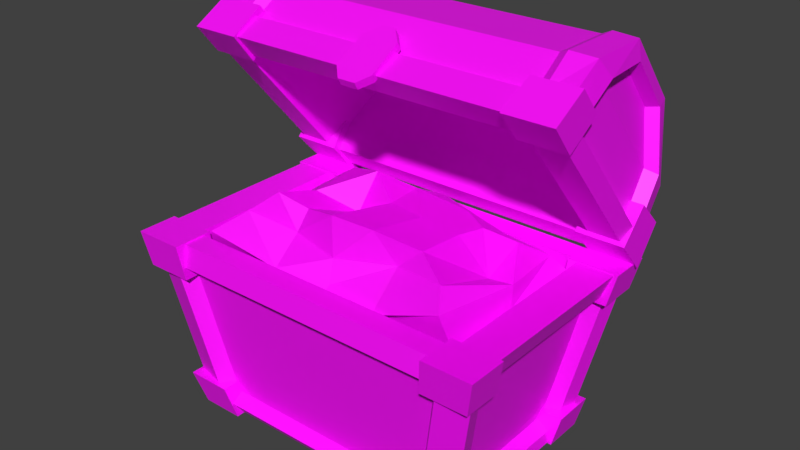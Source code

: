# Source: treasure-chest.blend  (saved by Blender 2.82.7; exported with 4.5.12 LTS)
import bpy
from mathutils import Matrix  # noqa: F401  (used for matrix-valued properties, if any)

bpy.ops.wm.read_factory_settings(use_empty=True)
scene = bpy.context.scene
scene.name = 'Scene'

# ---- collections
col_collection_1 = bpy.data.collections.new('Collection 1'); scene.collection.children.link(col_collection_1)

# ---- images (referenced by path relative to the original .blend; pixels are not part of the script)
import os
ASSET_DIR = os.environ.get("B2B_ASSET_DIR", "")  # directory of the original .blend (textures are referenced by path, not embedded)
HERE = os.path.dirname(os.path.abspath(__file__))  # packed textures are extracted next to this script under _unpacked/

def load_image(name, relpath, width, height, colorspace="sRGB"):
    """Load a texture the original file referenced (path relative to the .blend, or extracted next to this script)."""
    p = next((c for c in (os.path.join(HERE, relpath), os.path.join(ASSET_DIR, relpath)) if relpath and os.path.exists(c)), "")
    if p:
        img = bpy.data.images.load(p, check_existing=True)
        img.name = name
    else:  # same state as the original file: an image datablock whose file is absent (Cycles renders it pink)
        img = bpy.data.images.new(name, width, height)
        img.source = "FILE"
        img.filepath = "//" + (relpath or name)
    img.colorspace_settings.name = colorspace
    return img
img_treasure_chest_jpg = load_image('treasure-chest.jpg', 'treasure-chest.jpg', 1024, 1024, 'sRGB')

# ---- materials (node trees are filled in below, after node groups)
mat_treasure_chest = bpy.data.materials.new('treasure-chest')
mat_treasure_chest.alpha_threshold = 0.0
mat_treasure_chest.use_transparent_shadow = False
mat_treasure_chest.roughness = 0.5

# ---- material node trees
mat_treasure_chest.use_nodes = True; mat_treasure_chest.node_tree.nodes.clear()
_N = mat_treasure_chest.node_tree.nodes; _L = mat_treasure_chest.node_tree.links
n0 = _N.new('ShaderNodeOutputMaterial'); n0.name = 'Material Output'; n0.location = (300, 300)
n1 = _N.new('ShaderNodeBsdfPrincipled'); n1.name = 'Principled BSDF'; n1.location = (10, 300)
n1.distribution = 'GGX'
n1.subsurface_method = 'BURLEY'
n1.inputs[3].default_value = 1.45
n1.inputs[27].default_value = (0.0, 0.0, 0.0, 1.0)
n1.inputs[28].default_value = 1.0
n2 = _N.new('ShaderNodeTexImage'); n2.name = 'Image Texture'; n2.location = (-386, 202)
n2.image = img_treasure_chest_jpg
_L.new(n1.outputs[0], n0.inputs[0])
_L.new(n2.outputs[0], n1.inputs[0])
n0.is_active_output = True

# ---- world
world_world = bpy.data.worlds.new('World'); scene.world = world_world
world_world.color = (0.05088, 0.05088, 0.05088)
world_world.use_sun_shadow = False
world_world.sun_shadow_jitter_overblur = 0.0
world_world.cycles.sampling_method = 'MANUAL'

# ---- meshes
me_treasure_chest = bpy.data.meshes.new('treasure-chest')
me_treasure_chest.from_pydata([(-0.5407, -0.4165, -0.2444), (-0.5712, -0.4738, -0.02771), (-0.5079, 0.1946, -0.2696), (-0.5717, 0.2788, -0.04684), (0.5044, -0.3871, -0.2856), (0.5425, -0.4488, 0.01081), (0.5164, 0.2497, -0.3088), (0.5512, 0.2326, -0.0388), (-0.3383, -0.3202, 0.1568), (-0.3535, 0.1332, 0.1006), (0.3738, 0.03564, 0.09632), (0.3588, -0.3069, 0.1336), (-0.5535, -0.0913, -0.2541), (-0.6111, -0.4347, -0.109), (-0.5662, -0.05947, -0.05899), (-0.6082, 0.1949, -0.1669), (0.004074, 0.1846, -0.2899), (0.03357, 0.2237, -0.02823), (0.6116, 0.2677, -0.1056), (0.5649, -0.1345, -0.2437), (0.5795, -0.06026, -0.02823), (0.5891, -0.4035, -0.1743), (-0.008187, -0.4641, -0.2247), (0.02179, -0.4308, -0.06978), (-0.2914, -0.161, 0.1216), (-0.004728, 0.1129, 0.1191), (0.355, -0.093, 0.113), (-0.05296, -0.3299, 0.1528), (-0.4613, -0.3693, 0.05853), (-0.4687, 0.161, 0.02358), (0.4864, -0.3667, 0.0715), (0.4649, 0.1365, 0.02558), (0.4862, -0.08073, -0.02692), (0.04831, 0.2256, 0.0636), (-0.005726, -0.3784, 0.009473), (0.01044, -0.0637, 0.1233), (-0.4471, -0.1018, 0.02398), (-0.04767, -0.1009, -0.2715), (-0.004285, -0.4788, -0.1332), (0.5981, -0.09246, -0.1098), (0.0525, 0.2939, -0.06329), (-0.619, -0.09363, -0.1098), (0.2927, -0.1285, -0.3183), (0.2584, -0.3214, 0.04554), (0.2623, 0.1425, 0.0725), (0.2695, -0.4318, -0.07262), (0.2133, -0.4232, -0.2552), (0.144, -0.325, 0.1542), (0.1814, -0.09157, 0.1285), (0.2871, 0.2343, -0.01333), (0.3001, 0.2278, -0.2335), (0.2367, 0.2586, -0.04929), (0.2554, -0.4663, -0.09126), (0.2391, 0.1129, 0.09839), (-0.253, -0.01068, -0.2584), (-0.1666, 0.06174, 0.1622), (-0.2356, -0.4367, -0.1104), (-0.2123, -0.2884, 0.114), (-0.1865, 0.1809, 0.03273), (-0.2635, 0.2118, -0.2978), (-0.218, -0.4715, -0.06911), (-0.1722, 0.2675, -0.0439), (-0.2105, -0.4239, -0.2644), (-0.1349, -0.08846, 0.04711), (-0.1429, 0.2105, -0.02133), (-0.2324, -0.3327, 0.02496), (-0.0814, -0.2509, 0.7019), (-0.0814, -0.1108, 0.7852), (-0.0814, -0.233, 0.6718), (-0.0814, -0.09287, 0.7551), (0.08158, -0.2509, 0.7019), (0.08158, -0.1108, 0.7852), (0.08158, -0.233, 0.6718), (0.08158, -0.09287, 0.7551), (-0.02935, -0.06105, 0.8147), (-0.02935, -0.04314, 0.7846), (0.02952, -0.04314, 0.7846), (0.02952, -0.06105, 0.8147), (-0.03747, -0.2777, 0.6481), (-0.03698, -0.2945, 0.6773), (0.04126, -0.2777, 0.6481), (0.04175, -0.2945, 0.6773), (0.4568, -0.5123, -0.8483), (0.4844, -0.549, -0.7046), (0.4568, -0.3531, -0.8483), (0.4844, -0.368, -0.7046), (0.6406, -0.5123, -0.8483), (0.6798, -0.549, -0.7046), (0.6406, -0.3531, -0.8483), (0.6798, -0.368, -0.7046), (0.5859, -0.6079, -0.1982), (0.6044, -0.6278, -0.0484), (0.5859, -0.441, -0.1982), (0.6044, -0.4559, -0.0484), (0.7883, -0.6079, -0.1982), (0.8184, -0.6278, -0.0484), (0.7883, -0.441, -0.1982), (0.8184, -0.4559, -0.0484), (0.5859, 0.4359, -0.1869), (0.6044, 0.4572, -0.05314), (0.5859, 0.2579, -0.1869), (0.6044, 0.2738, -0.05314), (0.7883, 0.4359, -0.1869), (0.8184, 0.4572, -0.05314), (0.7883, 0.2579, -0.1869), (0.8184, 0.2738, -0.05314), (0.4508, 0.3448, -0.8474), (0.4693, 0.366, -0.717), (0.4508, 0.1667, -0.8474), (0.4693, 0.1826, -0.717), (0.6531, 0.3448, -0.8474), (0.6832, 0.366, -0.717), (0.6531, 0.1667, -0.8474), (0.6832, 0.1826, -0.717), (0.6156, -0.248, 0.6978), (0.6238, -0.09452, 0.7857), (0.6204, -0.1509, 0.5756), (0.6238, 0.001889, 0.6708), (0.8268, -0.248, 0.6978), (0.8271, -0.09452, 0.7857), (0.8268, -0.1509, 0.5756), (0.8271, 0.001889, 0.6708), (0.6156, 0.2833, 0.06456), (0.6238, 0.4048, 0.1944), (0.6204, 0.4055, -0.07208), (0.6238, 0.5217, 0.07775), (0.8268, 0.2833, 0.06456), (0.8271, 0.4048, 0.1944), (0.8268, 0.4055, -0.07208), (0.8271, 0.5217, 0.07775), (-0.6395, -0.4818, -0.8389), (-0.8013, -0.5804, -0.05521), (-0.6395, 0.2969, -0.8389), (-0.8013, 0.3954, -0.05521), (0.6395, -0.4818, -0.8389), (0.8013, -0.5804, -0.05521), (0.6395, 0.2969, -0.8389), (0.8013, 0.3954, -0.05521), (-0.7942, 0.59, 0.1961), (-0.8013, 0.402, -0.04764), (-0.7942, 0.03956, 0.842), (-0.8013, -0.2309, 0.695), (0.7942, 0.59, 0.1961), (0.8013, 0.402, -0.04764), (0.7942, 0.03956, 0.842), (0.8013, -0.2309, 0.695), (-0.7568, 0.3743, 0.8204), (-0.7568, 0.6218, 0.53), (0.7568, 0.3743, 0.8204), (0.7568, 0.6218, 0.53), (-0.6411, -0.4828, -0.05521), (-0.6411, 0.2978, -0.05521), (0.6411, 0.2978, -0.05521), (0.6411, -0.4828, -0.05521), (-0.5139, -0.4053, -0.7025), (-0.5139, 0.2204, -0.7025), (0.5139, 0.2204, -0.7025), (0.5139, -0.4053, -0.7025), (-0.6635, 0.321, 0.04737), (-0.6635, -0.1499, 0.6), (0.6635, -0.1499, 0.6), (0.6635, 0.321, 0.04737), (-0.5653, 0.5138, 0.2754), (-0.5653, 0.1058, 0.7542), (0.5653, 0.1058, 0.7542), (0.5653, 0.5138, 0.2754), (-0.2574, 0.5337, 0.4922), (-0.2574, 0.323, 0.7394), (0.2574, 0.323, 0.7394), (0.2574, 0.5337, 0.4922), (-0.6306, -0.41, -0.7932), (-0.7625, -0.4903, -0.1542), (-0.7625, 0.3053, -0.1542), (-0.6306, 0.225, -0.7932), (-0.5214, 0.3356, -0.7846), (-0.6534, 0.4159, -0.1456), (0.6534, 0.4159, -0.1456), (0.5214, 0.3356, -0.7846), (0.6306, 0.225, -0.7932), (0.7625, 0.3053, -0.1542), (0.7625, -0.4903, -0.1542), (0.6306, -0.41, -0.7932), (0.5214, -0.5205, -0.7846), (0.6534, -0.6008, -0.1456), (-0.6534, -0.6008, -0.1456), (-0.5214, -0.5205, -0.7846), (-0.5775, -0.3873, -0.7584), (-0.7, -0.4619, -0.1651), (-0.7, 0.2769, -0.1651), (-0.5775, 0.2023, -0.7584), (-0.4842, 0.2799, -0.7544), (-0.6067, 0.3545, -0.161), (0.6067, 0.3545, -0.161), (0.4842, 0.2799, -0.7544), (0.5775, 0.2023, -0.7584), (0.7, 0.2769, -0.1651), (0.7, -0.4619, -0.1651), (0.5775, -0.3873, -0.7584), (0.4842, -0.4648, -0.7544), (0.6067, -0.5394, -0.161), (-0.6067, -0.5394, -0.161), (-0.4842, -0.4648, -0.7544), (-0.8158, 0.1031, 0.7622), (-0.7783, 0.3575, 0.7459), (-0.7783, 0.5455, 0.5252), (-0.8158, 0.5213, 0.2715), (-0.8229, 0.3785, 0.08635), (-0.8229, -0.1023, 0.6506), (0.8158, 0.5213, 0.2715), (0.7783, 0.5455, 0.5252), (0.7783, 0.3575, 0.7459), (0.8158, 0.1031, 0.7622), (0.8229, -0.1023, 0.6506), (0.8229, 0.3785, 0.08635), (-0.7649, 0.1138, 0.741), (-0.7301, 0.3499, 0.7258), (-0.7301, 0.5245, 0.5209), (-0.7649, 0.502, 0.2854), (-0.7715, 0.3694, 0.1134), (-0.7715, -0.07704, 0.6373), (0.7646, 0.4953, 0.2926), (0.7309, 0.517, 0.5204), (0.7309, 0.3481, 0.7184), (0.7646, 0.1198, 0.7331), (0.771, -0.06465, 0.6329), (0.771, 0.367, 0.1264), (-0.682, 0.5954, 0.1903), (-0.6881, 0.4456, 0.0071), (-0.6881, -0.1193, 0.7481), (-0.682, 0.03469, 0.8483), (0.682, 0.03469, 0.8483), (0.6881, -0.1193, 0.7481), (0.6881, 0.4456, 0.0071), (0.682, 0.5954, 0.1903), (-0.6498, 0.3757, 0.8263), (-0.6498, 0.6278, 0.5305), (0.6498, 0.3757, 0.8263), (0.6498, 0.6278, 0.5305), (-0.6396, 0.5787, 0.2111), (-0.6453, 0.4382, 0.03936), (-0.6453, -0.09155, 0.7342), (-0.6396, 0.05287, 0.8281), (0.6396, 0.05287, 0.8281), (0.6453, -0.09155, 0.7342), (0.6453, 0.4382, 0.03936), (0.6396, 0.5787, 0.2111), (-0.6094, 0.3726, 0.8076), (-0.6094, 0.6091, 0.5301), (0.6094, 0.3726, 0.8076), (0.6094, 0.6091, 0.5301), (-0.4568, -0.5123, -0.8483), (-0.4844, -0.549, -0.7046), (-0.4568, -0.3531, -0.8483), (-0.4844, -0.368, -0.7046), (-0.6406, -0.5123, -0.8483), (-0.6798, -0.549, -0.7046), (-0.6406, -0.3531, -0.8483), (-0.6798, -0.368, -0.7046), (-0.5859, -0.6079, -0.1982), (-0.6044, -0.6278, -0.0484), (-0.5859, -0.441, -0.1982), (-0.6044, -0.4559, -0.0484), (-0.7883, -0.6079, -0.1982), (-0.8184, -0.6278, -0.0484), (-0.7883, -0.441, -0.1982), (-0.8184, -0.4559, -0.0484), (-0.5859, 0.4359, -0.1869), (-0.6044, 0.4572, -0.05314), (-0.5859, 0.2579, -0.1869), (-0.6044, 0.2738, -0.05314), (-0.7883, 0.4359, -0.1869), (-0.8184, 0.4572, -0.05314), (-0.7883, 0.2579, -0.1869), (-0.8184, 0.2738, -0.05314), (-0.4508, 0.3448, -0.8474), (-0.4693, 0.366, -0.717), (-0.4508, 0.1667, -0.8474), (-0.4693, 0.1826, -0.717), (-0.6531, 0.3448, -0.8474), (-0.6832, 0.366, -0.717), (-0.6531, 0.1667, -0.8474), (-0.6832, 0.1826, -0.717), (-0.6156, -0.248, 0.6978), (-0.6238, -0.09452, 0.7857), (-0.6204, -0.1509, 0.5756), (-0.6238, 0.001889, 0.6708), (-0.8268, -0.248, 0.6978), (-0.8271, -0.09452, 0.7857), (-0.8268, -0.1509, 0.5756), (-0.8271, 0.001889, 0.6708), (-0.6156, 0.2833, 0.06456), (-0.6238, 0.4048, 0.1944), (-0.6204, 0.4055, -0.07208), (-0.6238, 0.5217, 0.07775), (-0.8268, 0.2833, 0.06456), (-0.8271, 0.4048, 0.1944), (-0.8268, 0.4055, -0.07208), (-0.8271, 0.5217, 0.07775)], [], [(41, 14, 3, 15), (40, 17, 49, 51), (39, 20, 5, 21), (38, 23, 60, 56), (37, 42, 46, 22), (36, 28, 8, 24), (35, 63, 57, 27), (34, 43, 47, 27), (33, 58, 55, 25), (32, 31, 10, 26), (30, 32, 26, 11), (5, 20, 32, 30), (20, 7, 31, 32), (31, 44, 53, 10), (7, 49, 44, 31), (17, 64, 58, 33), (28, 65, 57, 8), (1, 60, 65, 28), (23, 52, 43, 34), (26, 48, 47, 11), (10, 53, 48, 26), (25, 55, 63, 35), (29, 36, 24, 9), (3, 14, 36, 29), (14, 1, 28, 36), (12, 54, 62, 0), (2, 59, 54, 12), (16, 50, 42, 37), (22, 38, 56, 62), (4, 21, 45, 46), (21, 5, 52, 45), (19, 39, 21, 4), (6, 18, 39, 19), (18, 7, 20, 39), (16, 40, 51, 50), (2, 15, 61, 59), (15, 3, 64, 61), (12, 41, 15, 2), (0, 13, 41, 12), (13, 1, 14, 41), (45, 52, 23, 38), (50, 51, 18, 6), (51, 49, 7, 18), (47, 43, 30, 11), (53, 44, 33, 25), (47, 48, 35, 27), (42, 50, 6, 19), (46, 45, 38, 22), (46, 42, 19, 4), (44, 49, 17, 33), (43, 52, 5, 30), (48, 53, 25, 35), (54, 59, 16, 37), (62, 56, 13, 0), (61, 64, 17, 40), (56, 60, 1, 13), (58, 64, 3, 29), (65, 60, 23, 34), (63, 55, 9, 24), (62, 54, 37, 22), (59, 61, 40, 16), (57, 63, 24, 8), (55, 58, 29, 9), (57, 65, 34, 27), (66, 67, 69, 68), (68, 69, 73, 72), (72, 73, 71, 70), (70, 71, 67, 66), (68, 72, 80, 78), (67, 71, 77, 74), (76, 75, 74, 77), (73, 69, 75, 76), (71, 73, 76, 77), (69, 67, 74, 75), (78, 80, 81, 79), (66, 68, 78, 79), (72, 70, 81, 80), (70, 66, 79, 81), (82, 83, 85, 84), (84, 85, 89, 88), (88, 89, 87, 86), (86, 87, 83, 82), (84, 88, 86, 82), (89, 85, 83, 87), (90, 91, 93, 92), (92, 93, 97, 96), (96, 97, 95, 94), (94, 95, 91, 90), (92, 96, 94, 90), (97, 93, 91, 95), (98, 99, 101, 100), (100, 101, 105, 104), (104, 105, 103, 102), (102, 103, 99, 98), (100, 104, 102, 98), (105, 101, 99, 103), (106, 107, 109, 108), (108, 109, 113, 112), (112, 113, 111, 110), (110, 111, 107, 106), (108, 112, 110, 106), (113, 109, 107, 111), (114, 115, 117, 116), (116, 117, 121, 120), (120, 121, 119, 118), (118, 119, 115, 114), (116, 120, 118, 114), (121, 117, 115, 119), (122, 123, 125, 124), (124, 125, 129, 128), (128, 129, 127, 126), (126, 127, 123, 122), (124, 128, 126, 122), (129, 125, 123, 127), (132, 136, 134, 130), (133, 131, 150, 151), (138, 147, 235, 226), (142, 143, 232, 233), (146, 140, 229, 234), (145, 141, 159, 160), (147, 146, 234, 235), (141, 145, 231, 228), (150, 153, 157, 154), (131, 135, 153, 150), (137, 133, 151, 152), (135, 137, 152, 153), (156, 155, 154, 157), (152, 151, 155, 156), (153, 152, 156, 157), (151, 150, 154, 155), (161, 160, 164, 165), (143, 145, 160, 161), (141, 139, 158, 159), (139, 143, 161, 158), (162, 165, 169, 166), (159, 158, 162, 163), (158, 161, 165, 162), (160, 159, 163, 164), (168, 167, 166, 169), (164, 163, 167, 168), (165, 164, 168, 169), (163, 162, 166, 167), (131, 171, 170, 130), (133, 172, 171, 131), (132, 173, 172, 133), (130, 170, 173, 132), (133, 175, 174, 132), (137, 176, 175, 133), (136, 177, 176, 137), (132, 174, 177, 136), (137, 179, 178, 136), (135, 180, 179, 137), (134, 181, 180, 135), (136, 178, 181, 134), (135, 183, 182, 134), (131, 184, 183, 135), (130, 185, 184, 131), (134, 182, 185, 130), (186, 187, 188, 189), (171, 187, 186, 170), (172, 188, 187, 171), (173, 189, 188, 172), (170, 186, 189, 173), (190, 191, 192, 193), (175, 191, 190, 174), (176, 192, 191, 175), (177, 193, 192, 176), (174, 190, 193, 177), (194, 195, 196, 197), (179, 195, 194, 178), (180, 196, 195, 179), (181, 197, 196, 180), (178, 194, 197, 181), (198, 199, 200, 201), (183, 199, 198, 182), (184, 200, 199, 183), (185, 201, 200, 184), (182, 198, 201, 185), (146, 203, 202, 140), (147, 204, 203, 146), (138, 205, 204, 147), (139, 206, 205, 138), (141, 207, 206, 139), (140, 202, 207, 141), (149, 209, 208, 142), (148, 210, 209, 149), (144, 211, 210, 148), (145, 212, 211, 144), (143, 213, 212, 145), (142, 208, 213, 143), (214, 215, 216, 217, 218, 219), (203, 215, 214, 202), (204, 216, 215, 203), (205, 217, 216, 204), (206, 218, 217, 205), (207, 219, 218, 206), (202, 214, 219, 207), (220, 221, 222, 223, 224, 225), (209, 221, 220, 208), (210, 222, 221, 209), (211, 223, 222, 210), (212, 224, 223, 211), (213, 225, 224, 212), (208, 220, 225, 213), (235, 234, 246, 247), (229, 228, 240, 241), (231, 230, 242, 243), (230, 236, 248, 242), (232, 227, 239, 244), (145, 144, 230, 231), (140, 141, 228, 229), (149, 142, 233, 237), (148, 149, 237, 236), (143, 139, 227, 232), (144, 148, 236, 230), (139, 138, 226, 227), (241, 240, 243, 242), (245, 244, 239, 238), (245, 238, 247, 249), (246, 248, 249, 247), (241, 242, 248, 246), (234, 229, 241, 246), (233, 232, 244, 245), (226, 235, 247, 238), (237, 233, 245, 249), (228, 231, 243, 240), (236, 237, 249, 248), (227, 226, 238, 239), (250, 252, 253, 251), (252, 256, 257, 253), (256, 254, 255, 257), (254, 250, 251, 255), (252, 250, 254, 256), (257, 255, 251, 253), (258, 260, 261, 259), (260, 264, 265, 261), (264, 262, 263, 265), (262, 258, 259, 263), (260, 258, 262, 264), (265, 263, 259, 261), (266, 268, 269, 267), (268, 272, 273, 269), (272, 270, 271, 273), (270, 266, 267, 271), (268, 266, 270, 272), (273, 271, 267, 269), (274, 276, 277, 275), (276, 280, 281, 277), (280, 278, 279, 281), (278, 274, 275, 279), (276, 274, 278, 280), (281, 279, 275, 277), (282, 284, 285, 283), (284, 288, 289, 285), (288, 286, 287, 289), (286, 282, 283, 287), (284, 282, 286, 288), (289, 287, 283, 285), (290, 292, 293, 291), (292, 296, 297, 293), (296, 294, 295, 297), (294, 290, 291, 295), (292, 290, 294, 296), (297, 295, 291, 293)])
_uv = me_treasure_chest.uv_layers.new(name='UVMap')
_uv.uv.foreach_set('vector', [0.2627, 0.08666, 0.2823, 0.0547, 0.4832, 0.04241, 0.4352, 0.1151, 0.0, 0.0, 0.0, 0.0, 0.0, 0.0, 0.0, 0.0, 0.2602, 0.0354, 0.2796, 0.06514, 0.1331, 0.1168, 0.1336, 0.04105, 0.3319, 0.4169, 0.347, 0.4551, 0.2115, 0.4492, 0.2018, 0.4191, 0.0, 0.0, 0.0, 0.0, 0.0, 0.0, 0.0, 0.0, 0.06651, 0.2607, 0.0713, 0.1572, 0.1247, 0.1821, 0.1359, 0.2376, 0.2497, 0.2767, 0.1957, 0.2591, 0.17, 0.1827, 0.2351, 0.1796, 0.2508, 0.1207, 0.3503, 0.1519, 0.3033, 0.184, 0.2351, 0.1796, 0.2609, 0.3881, 0.1705, 0.3833, 0.1816, 0.3189, 0.2406, 0.3423, 0.4461, 0.2814, 0.4242, 0.3643, 0.3834, 0.3195, 0.3779, 0.2709, 0.4377, 0.1691, 0.4461, 0.2814, 0.3779, 0.2709, 0.3818, 0.1908, 0.4712, 0.1371, 0.4823, 0.2902, 0.4461, 0.2814, 0.4377, 0.1691, 0.4823, 0.2902, 0.463, 0.4087, 0.4242, 0.3643, 0.4461, 0.2814, 0.4242, 0.3643, 0.3411, 0.3613, 0.3315, 0.3465, 0.3834, 0.3195, 0.463, 0.4087, 0.3533, 0.4113, 0.3411, 0.3613, 0.4242, 0.3643, 0.2537, 0.4223, 0.1843, 0.4094, 0.1705, 0.3833, 0.2609, 0.3881, 0.0713, 0.1572, 0.1607, 0.1422, 0.17, 0.1827, 0.1247, 0.1821, 0.01696, 0.1132, 0.1584, 0.07488, 0.1607, 0.1422, 0.0713, 0.1572, 0.263, 0.08137, 0.3632, 0.07488, 0.3503, 0.1519, 0.2508, 0.1207, 0.3779, 0.2709, 0.3134, 0.2688, 0.3033, 0.184, 0.3818, 0.1908, 0.3834, 0.3195, 0.3315, 0.3465, 0.3134, 0.2688, 0.3779, 0.2709, 0.2406, 0.3423, 0.1816, 0.3189, 0.1957, 0.2591, 0.2497, 0.2767, 0.06414, 0.364, 0.06651, 0.2607, 0.1359, 0.2376, 0.1144, 0.3439, 0.01595, 0.4107, 0.01141, 0.2776, 0.06651, 0.2607, 0.06414, 0.364, 0.01141, 0.2776, 0.01696, 0.1132, 0.0713, 0.1572, 0.06651, 0.2607, 0.0, 0.0, 0.0, 0.0, 0.0, 0.0, 0.0, 0.0, 0.0, 0.0, 0.0, 0.0, 0.0, 0.0, 0.0, 0.0, 0.0, 0.0, 0.0, 0.0, 0.0, 0.0, 0.0, 0.0, 0.0, 0.0, 0.0, 0.0, 0.0, 0.0, 0.0, 0.0, 0.0, 0.0, 0.0, 0.0, 0.0, 0.0, 0.0, 0.0, 0.1336, 0.04105, 0.1331, 0.1168, 0.01278, 0.1054, 0.02258, 0.09211, 0.0, 0.0, 0.0, 0.0, 0.0, 0.0, 0.0, 0.0, 0.0, 0.0, 0.0, 0.0, 0.0, 0.0, 0.0, 0.0, 0.3994, 0.00432, 0.3932, 0.03911, 0.2796, 0.06514, 0.2602, 0.0354, 0.0, 0.0, 0.0, 0.0, 0.0, 0.0, 0.0, 0.0, 0.0, 0.0, 0.0, 0.0, 0.0, 0.0, 0.0, 0.0, 0.0, 0.0, 0.0, 0.0, 0.0, 0.0, 0.0, 0.0, 0.0, 0.0, 0.0, 0.0, 0.0, 0.0, 0.0, 0.0, 0.0, 0.0, 0.0, 0.0, 0.0, 0.0, 0.0, 0.0, 0.05975, 0.09308, 0.03559, 0.04241, 0.2823, 0.0547, 0.2627, 0.08666, 0.4851, 0.4514, 0.478, 0.4735, 0.347, 0.4551, 0.3319, 0.4169, 0.0, 0.0, 0.0, 0.0, 0.0, 0.0, 0.0, 0.0, 0.4912, 0.1168, 0.4648, 0.116, 0.3932, 0.03911, 0.3994, 0.00432, 0.3033, 0.184, 0.3503, 0.1519, 0.4377, 0.1691, 0.3818, 0.1908, 0.3315, 0.3465, 0.3411, 0.3613, 0.2609, 0.3881, 0.2406, 0.3423, 0.3033, 0.184, 0.3134, 0.2688, 0.2497, 0.2767, 0.2351, 0.1796, 0.0, 0.0, 0.0, 0.0, 0.0, 0.0, 0.0, 0.0, 0.0, 0.0, 0.0, 0.0, 0.0, 0.0, 0.0, 0.0, 0.0, 0.0, 0.0, 0.0, 0.0, 0.0, 0.0, 0.0, 0.3411, 0.3613, 0.3533, 0.4113, 0.2537, 0.4223, 0.2609, 0.3881, 0.3503, 0.1519, 0.3632, 0.07488, 0.4712, 0.1371, 0.4377, 0.1691, 0.3134, 0.2688, 0.3315, 0.3465, 0.2406, 0.3423, 0.2497, 0.2767, 0.0, 0.0, 0.0, 0.0, 0.0, 0.0, 0.0, 0.0, 0.0, 0.0, 0.0, 0.0, 0.0, 0.0, 0.0, 0.0, 0.0, 0.0, 0.0, 0.0, 0.0, 0.0, 0.0, 0.0, 0.2018, 0.4191, 0.2115, 0.4492, 0.01404, 0.4674, -0.0009594, 0.4169, 0.1705, 0.3833, 0.1843, 0.4094, 0.01595, 0.4107, 0.06414, 0.364, 0.1607, 0.1422, 0.1584, 0.07488, 0.263, 0.08137, 0.2508, 0.1207, 0.1957, 0.2591, 0.1816, 0.3189, 0.1144, 0.3439, 0.1359, 0.2376, 0.0, 0.0, 0.0, 0.0, 0.0, 0.0, 0.0, 0.0, 0.0, 0.0, 0.0, 0.0, 0.0, 0.0, 0.0, 0.0, 0.17, 0.1827, 0.1957, 0.2591, 0.1359, 0.2376, 0.1247, 0.1821, 0.1816, 0.3189, 0.1705, 0.3833, 0.06414, 0.364, 0.1144, 0.3439, 0.17, 0.1827, 0.1607, 0.1422, 0.2508, 0.1207, 0.2351, 0.1796, 0.7397, 0.2105, 0.7393, 0.3805, 0.7027, 0.3805, 0.7032, 0.2104, 0.0, 0.0, 0.0, 0.0, 0.0, 0.0, 0.0, 0.0, 0.7018, 0.7744, 0.7022, 0.6043, 0.7388, 0.6044, 0.7383, 0.7745, 0.702, 0.6901, 0.702, 0.8561, 0.5361, 0.8561, 0.5361, 0.6901, 0.0, 0.0, 0.0, 0.0, 0.0, 0.0, 0.0, 0.0, 0.5361, 0.8561, 0.702, 0.8561, 0.649, 0.915, 0.5891, 0.915, 0.7024, 0.5231, 0.7025, 0.4617, 0.7391, 0.4618, 0.739, 0.5232, 0.0, 0.0, 0.0, 0.0, 0.0, 0.0, 0.0, 0.0, 0.7388, 0.6044, 0.7022, 0.6043, 0.7024, 0.5231, 0.739, 0.5232, 0.7027, 0.3805, 0.7393, 0.3805, 0.7391, 0.4618, 0.7025, 0.4617, 0.7044, 0.924, 0.7041, 0.8419, 0.7393, 0.8412, 0.7395, 0.9234, 0.7397, 0.9933, 0.7032, 0.9939, 0.7044, 0.924, 0.7395, 0.9234, 0.7018, 0.7744, 0.7383, 0.7745, 0.7393, 0.8412, 0.7041, 0.8419, 0.702, 0.6901, 0.5361, 0.6901, 0.5813, 0.6391, 0.6615, 0.6391, 0.5411, 0.1616, 0.7466, 0.1616, 0.7466, 0.3671, 0.5411, 0.3671, 0.5138, 0.2311, 0.7193, 0.2311, 0.7193, 0.4366, 0.5138, 0.4366, 0.5188, 0.4221, 0.7243, 0.4221, 0.7243, 0.6275, 0.5188, 0.6275, 0.5238, 0.4717, 0.7292, 0.4717, 0.7292, 0.6771, 0.5238, 0.6771, 0.5213, 0.01281, 0.7268, 0.01281, 0.7268, 0.2183, 0.5213, 0.2183, 0.5213, 0.01281, 0.7268, 0.01281, 0.7268, 0.2183, 0.5213, 0.2183, 0.7093, 0.5544, 0.5039, 0.5515, 0.5067, 0.346, 0.7122, 0.3489, 0.7376, 0.4853, 0.5321, 0.4824, 0.535, 0.277, 0.7404, 0.2798, 0.7353, 0.2943, 0.5298, 0.2914, 0.5327, 0.08594, 0.7381, 0.0888, 0.731, 0.2446, 0.5255, 0.2417, 0.5284, 0.03627, 0.7338, 0.03913, 0.7271, 0.7034, 0.5216, 0.7006, 0.5245, 0.4951, 0.7299, 0.498, 0.7271, 0.7034, 0.5216, 0.7006, 0.5245, 0.4951, 0.7299, 0.498, 0.5411, 0.1616, 0.7466, 0.1616, 0.7466, 0.3671, 0.5411, 0.3671, 0.5138, 0.2311, 0.7193, 0.2311, 0.7193, 0.4366, 0.5138, 0.4366, 0.5188, 0.4221, 0.7243, 0.4221, 0.7243, 0.6275, 0.5188, 0.6275, 0.5238, 0.4717, 0.7292, 0.4717, 0.7292, 0.6771, 0.5238, 0.6771, 0.5213, 0.01281, 0.7268, 0.01281, 0.7268, 0.2183, 0.5213, 0.2183, 0.5213, 0.01281, 0.7268, 0.01281, 0.7268, 0.2183, 0.5213, 0.2183, 0.5411, 0.1616, 0.7466, 0.1616, 0.7466, 0.3671, 0.5411, 0.3671, 0.5138, 0.2311, 0.7193, 0.2311, 0.7193, 0.4366, 0.5138, 0.4366, 0.5188, 0.4221, 0.7243, 0.4221, 0.7243, 0.6275, 0.5188, 0.6275, 0.5238, 0.4717, 0.7292, 0.4717, 0.7292, 0.6771, 0.5238, 0.6771, 0.5213, 0.01281, 0.7268, 0.01281, 0.7268, 0.2183, 0.5213, 0.2183, 0.5213, 0.01281, 0.7268, 0.01281, 0.7268, 0.2183, 0.5213, 0.2183, 0.5411, 0.1616, 0.7466, 0.1616, 0.7466, 0.3671, 0.5411, 0.3671, 0.5138, 0.2311, 0.7193, 0.2311, 0.7193, 0.4366, 0.5138, 0.4366, 0.5188, 0.4221, 0.7243, 0.4221, 0.7243, 0.6275, 0.5188, 0.6275, 0.5238, 0.4717, 0.7292, 0.4717, 0.7292, 0.6771, 0.5238, 0.6771, 0.5213, 0.01281, 0.7268, 0.01281, 0.7268, 0.2183, 0.5213, 0.2183, 0.5213, 0.01281, 0.7268, 0.01281, 0.7268, 0.2183, 0.5213, 0.2183, 0.5411, 0.1616, 0.7466, 0.1616, 0.7466, 0.3671, 0.5411, 0.3671, 0.5138, 0.2311, 0.7193, 0.2311, 0.7193, 0.4366, 0.5138, 0.4366, 0.5155, 0.525, 0.5122, 0.3195, 0.7177, 0.3163, 0.7209, 0.5217, 0.5238, 0.4717, 0.7292, 0.4717, 0.7292, 0.6771, 0.5238, 0.6771, 0.5213, 0.01281, 0.7268, 0.01281, 0.7268, 0.2183, 0.5213, 0.2183, 0.5213, 0.01281, 0.7268, 0.01281, 0.7268, 0.2183, 0.5213, 0.2183, 0.0, 0.0, 0.0, 0.0, 0.0, 0.0, 0.0, 0.0, 0.8924, 0.01308, 0.8875, 0.5547, 0.799, 0.4997, 0.803, 0.06643, 0.8805, 0.2073, 0.8446, 0.3942, 0.7941, 0.3906, 0.8303, 0.1923, 0.8556, 0.2026, 0.7897, 0.04411, 0.851, 0.04603, 0.8949, 0.1767, 0.8435, 0.6183, 0.8804, 0.8014, 0.8319, 0.8169, 0.7943, 0.6235, 0.8677, 0.02369, 0.8643, 0.9689, 0.791, 0.8873, 0.7938, 0.1047, 0.8446, 0.3942, 0.8435, 0.6183, 0.7943, 0.6235, 0.7941, 0.3906, 0.8643, 0.9689, 0.8677, 0.02369, 0.9403, 0.09071, 0.9374, 0.9024, 0.9766, 0.08325, 0.9766, 0.9036, 0.2833, 0.8222, 0.2833, 0.1646, 0.8189, 0.9767, 0.8182, 0.02668, 0.8761, 0.1216, 0.8767, 0.8816, 0.8708, -0.0064, 0.8708, 0.9691, 0.8114, 0.8715, 0.8114, 0.09116, 0.9563, 0.3993, 0.9594, 0.9483, 0.8689, 0.8939, 0.8664, 0.4547, 0.0, 0.0, 0.0, 0.0, 0.0, 0.0, 0.0, 0.0, 0.9766, 0.08325, 0.9766, 0.9036, 0.2833, 0.8222, 0.2833, 0.1646, 0.9766, 0.08325, 0.9766, 0.9036, 0.2833, 0.8222, 0.2833, 0.1646, 0.9766, 0.08325, 0.9766, 0.9036, 0.2833, 0.8222, 0.2833, 0.1646, 0.4242, 0.8211, 0.09124, 0.8213, 0.1134, 0.6789, 0.4019, 0.6787, 0.8785, 0.1726, 0.8785, 0.8305, 0.7856, 0.7463, 0.7856, 0.2568, 0.7724, 0.8404, 0.7724, 0.169, 0.8672, 0.2549, 0.8672, 0.7545, 0.8639, 0.9534, 0.8862, 0.03856, 0.9555, 0.119, 0.9371, 0.8765, 0.05099, 0.5099, 0.4583, 0.5098, 0.3414, 0.6057, 0.1728, 0.6005, 0.4242, 0.8211, 0.09124, 0.8213, 0.1134, 0.6789, 0.4019, 0.6787, 0.01557, 0.507, 0.4937, 0.5069, 0.4583, 0.6661, 0.05099, 0.6662, 0.4938, 0.9875, 0.01578, 0.9875, 0.05116, 0.8341, 0.4584, 0.834, 0.3366, 0.7431, 0.168, 0.7379, 0.1728, 0.6005, 0.3414, 0.6057, 0.4584, 0.8337, 0.05116, 0.8337, 0.168, 0.7379, 0.3366, 0.7431, 0.4583, 0.5098, 0.4584, 0.8337, 0.3366, 0.7431, 0.3414, 0.6057, 0.05116, 0.8337, 0.05099, 0.5099, 0.1728, 0.6005, 0.168, 0.7379, 0.8526, 0.7545, 0.8008, 0.6788, 0.8008, 0.2459, 0.8526, 0.2236, 0.8925, 0.01308, 0.9511, 0.06362, 0.947, 0.5052, 0.8875, 0.5547, 0.8976, 0.2279, 0.9507, 0.2508, 0.9507, 0.6944, 0.8976, 0.7721, 0.9176, 0.7757, 0.8837, 0.7231, 0.885, 0.2591, 0.9191, 0.2066, 0.8976, 0.7721, 0.8089, 0.6944, 0.8089, 0.2508, 0.8976, 0.2279, 0.8251, 0.01181, 0.8817, 0.1013, 0.8851, 0.894, 0.8293, 0.984, 0.8607, 0.2282, 0.9462, 0.2502, 0.9462, 0.6782, 0.8607, 0.7531, 0.9166, 0.825, 0.8805, 0.7635, 0.8715, 0.2158, 0.9055, 0.1532, 0.8607, 0.7531, 0.8095, 0.6782, 0.8095, 0.2502, 0.8607, 0.2282, 0.8062, 0.4002, 0.8663, 0.4505, 0.8689, 0.8981, 0.8093, 0.9492, 0.8956, 0.2144, 0.9477, 0.2368, 0.9477, 0.672, 0.8956, 0.7481, 0.8623, 0.1976, 0.8971, 0.2487, 0.908, 0.7066, 0.8757, 0.7592, 0.8956, 0.7481, 0.8087, 0.672, 0.8087, 0.2368, 0.8956, 0.2144, 0.9318, 0.9766, 0.8768, 0.8889, 0.8762, 0.1143, 0.9311, 0.02659, 0.8526, 0.2236, 0.9391, 0.2459, 0.9391, 0.6788, 0.8526, 0.7545, 0.8789, 0.1325, 0.9165, 0.2015, 0.9068, 0.806, 0.8671, 0.8739, 0.4196, 0.503, 0.4003, 0.9975, 0.1077, 0.9983, 0.07903, 0.503, 0.8008, 0.6788, 0.7586, 0.6612, 0.7586, 0.2593, 0.8008, 0.2459, 0.0, 0.0, 0.0, 0.0, 0.0, 0.0, 0.0, 0.0, 0.9507, 0.2508, 0.994, 0.2645, 0.994, 0.6765, 0.9507, 0.6944, 0.8837, 0.7231, 0.8374, 0.7064, 0.8386, 0.2755, 0.885, 0.2591, 0.4974, 0.5001, 0.4968, 0.9975, 0.001633, 0.9975, 0.005712, 0.5032, 0.8089, 0.6944, 0.7604, 0.6729, 0.7604, 0.2609, 0.8089, 0.2508, 0.0, 0.0, 0.0, 0.0, 0.0, 0.0, 0.0, 0.0, 0.9462, 0.2502, 0.993, 0.26, 0.993, 0.6574, 0.9462, 0.6782, 0.8805, 0.7635, 0.8469, 0.7445, 0.8386, 0.2359, 0.8715, 0.2158, 0.4196, 0.503, 0.4003, 0.9975, 0.1077, 0.9983, 0.07903, 0.503, 0.8095, 0.6782, 0.7677, 0.6609, 0.7677, 0.2635, 0.8095, 0.2502, 0.0, 0.0, 0.09742, -0.0007812, -0.009225, -0.001563, 0.0, 0.0, 0.9477, 0.2368, 0.9902, 0.2503, 0.9902, 0.6544, 0.9477, 0.672, 0.8971, 0.2487, 0.9432, 0.2639, 0.9534, 0.6891, 0.908, 0.7066, 0.4974, 0.5001, 0.4968, 0.9975, 0.001633, 0.9975, 0.005712, 0.5032, 0.8087, 0.672, 0.7611, 0.6508, 0.7611, 0.2467, 0.8087, 0.2368, 0.0, 0.0, 0.0, 0.0, 0.0, 0.0, 0.0, 0.0, 0.9391, 0.2459, 0.9865, 0.2558, 0.9865, 0.6577, 0.9391, 0.6788, 0.9165, 0.2015, 0.9528, 0.2237, 0.9439, 0.785, 0.9068, 0.806, 0.8435, 0.6183, 0.8733, 0.6012, 0.9126, 0.7569, 0.8804, 0.8014, 0.8446, 0.3942, 0.878, 0.4113, 0.8733, 0.6012, 0.8435, 0.6183, 0.8805, 0.2073, 0.9139, 0.2516, 0.878, 0.4113, 0.8446, 0.3942, 0.9344, 0.02644, 0.9671, 0.1163, 0.9139, 0.2516, 0.8805, 0.2073, 0.9532, 0.8404, 0.9034, 0.7597, 0.9034, 0.2496, 0.9532, 0.169, 0.8804, 0.8014, 0.9126, 0.7569, 0.968, 0.8881, 0.938, 0.9785, 0.9052, 0.3718, 0.8813, 0.3943, 0.8334, 0.2519, 0.8556, 0.2026, 0.9245, 0.5928, 0.8943, 0.5813, 0.8813, 0.3943, 0.9052, 0.3718, 0.9073, 0.7868, 0.8749, 0.7464, 0.8943, 0.5813, 0.9245, 0.5928, 0.8697, 0.9807, 0.8352, 0.8911, 0.8749, 0.7464, 0.9073, 0.7868, 0.8786, 0.1726, 0.9273, 0.2517, 0.9273, 0.7515, 0.8786, 0.8305, 0.8556, 0.2026, 0.8334, 0.2519, 0.7736, 0.1374, 0.7897, 0.04411, 0.05575, 0.8169, 0.1642, 0.6896, 0.3422, 0.6887, 0.4517, 0.8149, 0.4819, 0.9702, 0.0267, 0.9724, 0.8733, 0.6012, 0.8988, 0.5926, 0.9338, 0.7378, 0.9126, 0.7569, 0.878, 0.4113, 0.9023, 0.4201, 0.8988, 0.5926, 0.8733, 0.6012, 0.9139, 0.2516, 0.9359, 0.2703, 0.9023, 0.4201, 0.878, 0.4113, 0.9671, 0.1163, 0.9874, 0.1436, 0.9359, 0.2703, 0.9139, 0.2516, 0.9034, 0.7597, 0.8673, 0.7415, 0.8673, 0.2679, 0.9034, 0.2496, 0.9126, 0.7569, 0.9338, 0.7378, 0.9874, 0.8604, 0.968, 0.8881, 0.05575, 0.8169, 0.1642, 0.6896, 0.3422, 0.6887, 0.4517, 0.8149, 0.4819, 0.9702, 0.0267, 0.9724, 0.8813, 0.3943, 0.8598, 0.4088, 0.8172, 0.2784, 0.8334, 0.2519, 0.8943, 0.5813, 0.8716, 0.5753, 0.8598, 0.4088, 0.8813, 0.3943, 0.8749, 0.7464, 0.8532, 0.7266, 0.8716, 0.5753, 0.8943, 0.5813, 0.8352, 0.8911, 0.8149, 0.858, 0.8532, 0.7266, 0.8749, 0.7464, 0.9273, 0.2517, 0.9642, 0.2772, 0.9642, 0.7259, 0.9273, 0.7515, 0.8334, 0.2519, 0.8172, 0.2784, 0.7609, 0.1751, 0.7736, 0.1374, 0.7941, 0.3906, 0.7943, 0.6235, 0.7732, 0.6222, 0.7737, 0.3919, 0.8319, 0.8169, 0.8573, 0.9281, 0.8295, 0.9259, 0.8086, 0.8154, 0.9386, 0.9146, 0.9521, 0.7944, 0.9729, 0.7887, 0.9635, 0.9076, 0.9521, 0.7944, 0.9685, 0.5876, 0.9869, 0.5824, 0.9729, 0.7887, 0.8447, 0.1022, 0.8255, 0.8878, 0.8073, 0.8629, 0.8252, 0.1262, 0.8697, 0.9807, 0.9073, 0.7868, 0.9521, 0.7944, 0.9386, 0.9146, 0.8804, 0.8014, 0.938, 0.9785, 0.8573, 0.9281, 0.8319, 0.8169, 0.9052, 0.3718, 0.8556, 0.2026, 0.8949, 0.1767, 0.9461, 0.3569, 0.9245, 0.5928, 0.9052, 0.3718, 0.9461, 0.3569, 0.9685, 0.5876, 0.8862, 0.03856, 0.8639, 0.9534, 0.8255, 0.8878, 0.8447, 0.1022, 0.9073, 0.7868, 0.9245, 0.5928, 0.9685, 0.5876, 0.9521, 0.7944, 0.9344, 0.02644, 0.8805, 0.2073, 0.8303, 0.1923, 0.863, 0.04644, 0.01114, 0.6074, 0.008994, 0.51, 0.4944, 0.51, 0.4922, 0.6074, 0.4922, 0.8596, 0.4944, 0.9933, 0.008994, 0.9933, 0.01114, 0.8596, 0.4922, 0.8596, 0.01114, 0.8596, 0.009169, 0.6665, 0.4956, 0.6665, 0.009169, 0.7884, 0.4956, 0.7884, 0.4956, 0.9944, 0.009169, 0.9944, 0.01114, 0.6074, 0.4922, 0.6074, 0.4956, 0.7884, 0.009169, 0.7884, 0.7943, 0.6235, 0.8319, 0.8169, 0.8086, 0.8154, 0.7732, 0.6222, 0.8949, 0.1767, 0.851, 0.04603, 0.8749, 0.04411, 0.9146, 0.1733, 0.8303, 0.1923, 0.7941, 0.3906, 0.7737, 0.3919, 0.8065, 0.1944, 0.9461, 0.3569, 0.8949, 0.1767, 0.9146, 0.1733, 0.9634, 0.3539, 0.0, 0.0, 0.0, 0.0, 0.0, 0.0, 0.0, 0.0, 0.9685, 0.5876, 0.9461, 0.3569, 0.9634, 0.3539, 0.9869, 0.5824, 0.863, 0.04644, 0.8303, 0.1923, 0.8065, 0.1944, 0.8346, 0.05145, 0.5411, 0.1616, 0.5411, 0.3671, 0.7466, 0.3671, 0.7466, 0.1616, 0.5138, 0.2311, 0.5138, 0.4366, 0.7193, 0.4366, 0.7193, 0.2311, 0.5188, 0.4221, 0.5188, 0.6275, 0.7243, 0.6275, 0.7243, 0.4221, 0.5238, 0.4717, 0.5238, 0.6771, 0.7292, 0.6771, 0.7292, 0.4717, 0.5213, 0.01281, 0.5213, 0.2183, 0.7268, 0.2183, 0.7268, 0.01281, 0.5213, 0.01281, 0.5213, 0.2183, 0.7268, 0.2183, 0.7268, 0.01281, 0.7093, 0.5544, 0.7122, 0.3489, 0.5067, 0.346, 0.5039, 0.5515, 0.7376, 0.4853, 0.7404, 0.2798, 0.535, 0.277, 0.5321, 0.4824, 0.7353, 0.2943, 0.7381, 0.0888, 0.5327, 0.08594, 0.5298, 0.2914, 0.731, 0.2446, 0.7338, 0.03913, 0.5284, 0.03627, 0.5255, 0.2417, 0.7271, 0.7034, 0.7299, 0.498, 0.5245, 0.4951, 0.5216, 0.7006, 0.7271, 0.7034, 0.7299, 0.498, 0.5245, 0.4951, 0.5216, 0.7006, 0.5411, 0.1616, 0.5411, 0.3671, 0.7466, 0.3671, 0.7466, 0.1616, 0.5138, 0.2311, 0.5138, 0.4366, 0.7193, 0.4366, 0.7193, 0.2311, 0.5188, 0.4221, 0.5188, 0.6275, 0.7243, 0.6275, 0.7243, 0.4221, 0.5238, 0.4717, 0.5238, 0.6771, 0.7292, 0.6771, 0.7292, 0.4717, 0.5213, 0.01281, 0.5213, 0.2183, 0.7268, 0.2183, 0.7268, 0.01281, 0.5213, 0.01281, 0.5213, 0.2183, 0.7268, 0.2183, 0.7268, 0.01281, 0.5411, 0.1616, 0.5411, 0.3671, 0.7466, 0.3671, 0.7466, 0.1616, 0.5138, 0.2311, 0.5138, 0.4366, 0.7193, 0.4366, 0.7193, 0.2311, 0.5188, 0.4221, 0.5188, 0.6275, 0.7243, 0.6275, 0.7243, 0.4221, 0.5238, 0.4717, 0.5238, 0.6771, 0.7292, 0.6771, 0.7292, 0.4717, 0.5213, 0.01281, 0.5213, 0.2183, 0.7268, 0.2183, 0.7268, 0.01281, 0.5213, 0.01281, 0.5213, 0.2183, 0.7268, 0.2183, 0.7268, 0.01281, 0.5411, 0.1616, 0.5411, 0.3671, 0.7466, 0.3671, 0.7466, 0.1616, 0.5138, 0.2311, 0.5138, 0.4366, 0.7193, 0.4366, 0.7193, 0.2311, 0.5188, 0.4221, 0.5188, 0.6275, 0.7243, 0.6275, 0.7243, 0.4221, 0.5238, 0.4717, 0.5238, 0.6771, 0.7292, 0.6771, 0.7292, 0.4717, 0.5213, 0.01281, 0.5213, 0.2183, 0.7268, 0.2183, 0.7268, 0.01281, 0.5213, 0.01281, 0.5213, 0.2183, 0.7268, 0.2183, 0.7268, 0.01281, 0.5411, 0.1616, 0.5411, 0.3671, 0.7466, 0.3671, 0.7466, 0.1616, 0.5138, 0.2311, 0.5138, 0.4366, 0.7193, 0.4366, 0.7193, 0.2311, 0.5155, 0.525, 0.7209, 0.5217, 0.7177, 0.3163, 0.5122, 0.3195, 0.5238, 0.4717, 0.5238, 0.6771, 0.7292, 0.6771, 0.7292, 0.4717, 0.5213, 0.01281, 0.5213, 0.2183, 0.7268, 0.2183, 0.7268, 0.01281, 0.5213, 0.01281, 0.5213, 0.2183, 0.7268, 0.2183, 0.7268, 0.01281])
me_treasure_chest.materials.append(mat_treasure_chest)
me_treasure_chest.use_remesh_preserve_volume = False
me_treasure_chest.use_remesh_preserve_attributes = False
me_treasure_chest.use_mirror_vertex_groups = False
me_treasure_chest.update()

# ---- objects
ob_treasure_chest = bpy.data.objects.new('treasure-chest', me_treasure_chest)

# ---- transforms, parenting, visibility, modifiers, constraints
ob_treasure_chest.location = (0.0, 0.0, 0.0)
ob_treasure_chest.lineart.crease_threshold = 0.0
_m = ob_treasure_chest.modifiers.new('Triangulate', 'TRIANGULATE')

# ---- collection membership
col_collection_1.objects.link(ob_treasure_chest)

# ---- scene / render settings (as saved in the file)
scene.frame_start = 1; scene.frame_end = 250; scene.frame_set(1)
scene.render.engine = 'BLENDER_EEVEE_NEXT'
scene.render.resolution_percentage = 50
scene.render.dither_intensity = 0.0
scene.cycles.use_denoising = False
scene.cycles.samples = 128
scene.cycles.sampling_pattern = 'TABULATED_SOBOL'
scene.cycles.use_adaptive_sampling = False
scene.cycles.use_light_tree = False
scene.cycles.blur_glossy = 0.0
scene.cycles.sample_clamp_indirect = 0.0
scene.view_settings.view_transform = 'Standard'
bpy.context.view_layer.update()

# ---- added for rendering (the .blend has no active camera and no usable light): camera, sun
cam_auto = bpy.data.cameras.new('AutoCamera')
cam_auto.lens = 50.0
cam_auto.sensor_width = 36.0
cam_auto.clip_end = 1000.0
ob_auto_camera = bpy.data.objects.new('AutoCamera', cam_auto)
scene.collection.objects.link(ob_auto_camera)
ob_auto_camera.location = (2.4811, -2.97732, 1.98488)
ob_auto_camera.rotation_euler = (1.09748, -7.21219e-08, 0.694738)
scene.camera = ob_auto_camera
light_auto_sun = bpy.data.lights.new('AutoSun', 'SUN')
light_auto_sun.energy = 3.0
light_auto_sun.angle = 0.0523599
ob_auto_sun = bpy.data.objects.new('AutoSun', light_auto_sun)
scene.collection.objects.link(ob_auto_sun)
ob_auto_sun.rotation_euler = (0.872665, 0.174533, 0.523599)
bpy.context.view_layer.update()
